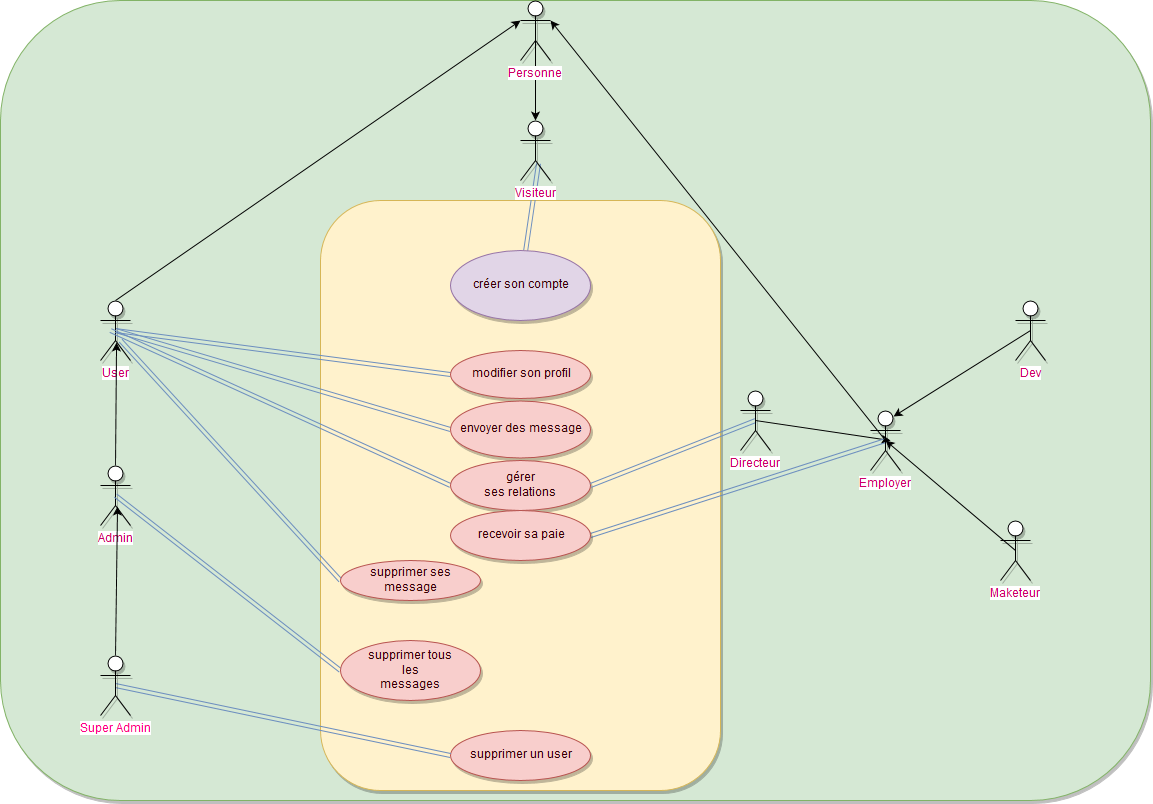

The diagram above was exported from draw.io. Its source (the exported page's mxGraphModel, read from the mxfile embedded in the PNG):
<mxGraphModel dx="1450" dy="747" grid="1" gridSize="10" guides="1" tooltips="1" connect="1" arrows="1" fold="1" page="1" pageScale="1" pageWidth="1169" pageHeight="826" background="#ffffff" math="0" shadow="0">
  <root>
    <mxCell id="0" />
    <mxCell id="1" parent="0" />
    <mxCell id="59" value="" style="rounded=1;whiteSpace=wrap;html=1;shadow=1;labelBackgroundColor=none;strokeColor=#82b366;fillColor=#d5e8d4;fontColor=#CC0066;" parent="1" vertex="1">
      <mxGeometry x="10" y="10" width="1150" height="800" as="geometry" />
    </mxCell>
    <mxCell id="30" value="" style="rounded=1;whiteSpace=wrap;html=1;shadow=1;labelBackgroundColor=none;strokeColor=#d6b656;fillColor=#fff2cc;fontColor=#009999;" parent="1" vertex="1">
      <mxGeometry x="330" y="210" width="400" height="590" as="geometry" />
    </mxCell>
    <mxCell id="42" style="edgeStyle=none;shape=link;rounded=0;html=1;exitX=0.6;exitY=0.717;exitPerimeter=0;labelBackgroundColor=#FFFFFF;jettySize=auto;orthogonalLoop=1;fontColor=#009999;fillColor=#dae8fc;strokeColor=#6c8ebf;" parent="1" source="2" target="6" edge="1">
      <mxGeometry relative="1" as="geometry" />
    </mxCell>
    <mxCell id="2" value="Visiteur&lt;br&gt;" style="shape=umlActor;verticalLabelPosition=bottom;labelBackgroundColor=#ffffff;verticalAlign=top;html=1;shadow=1;strokeColor=#000000;fillColor=#ffffff;fontColor=#CC0066;" parent="1" vertex="1">
      <mxGeometry x="530" y="130" width="30" height="60" as="geometry" />
    </mxCell>
    <mxCell id="43" style="edgeStyle=none;shape=link;rounded=0;html=1;entryX=0;entryY=0.5;labelBackgroundColor=#FFFFFF;jettySize=auto;orthogonalLoop=1;fontColor=#009999;exitX=0.5;exitY=0.5;exitPerimeter=0;fillColor=#dae8fc;strokeColor=#6c8ebf;" parent="1" source="3" target="5" edge="1">
      <mxGeometry relative="1" as="geometry" />
    </mxCell>
    <mxCell id="3" value="User&lt;br&gt;" style="shape=umlActor;verticalLabelPosition=bottom;labelBackgroundColor=#ffffff;verticalAlign=top;html=1;shadow=1;strokeColor=#000000;fillColor=#ffffff;fontColor=#CC0066;" parent="1" vertex="1">
      <mxGeometry x="110" y="310" width="30" height="60" as="geometry" />
    </mxCell>
    <mxCell id="5" value="modifier son profil" style="ellipse;whiteSpace=wrap;html=1;shadow=1;labelBackgroundColor=none;strokeColor=#b85450;fillColor=#f8cecc;fontColor=#330000;" parent="1" vertex="1">
      <mxGeometry x="460" y="360" width="140" height="48" as="geometry" />
    </mxCell>
    <mxCell id="6" value="créer son compte" style="ellipse;whiteSpace=wrap;html=1;shadow=1;labelBackgroundColor=none;strokeColor=#9673a6;fillColor=#e1d5e7;fontColor=#330000;" parent="1" vertex="1">
      <mxGeometry x="460" y="260" width="140" height="70" as="geometry" />
    </mxCell>
    <mxCell id="44" style="edgeStyle=none;shape=link;rounded=0;html=1;exitX=0;exitY=0.5;entryX=0.5;entryY=0.5;entryPerimeter=0;labelBackgroundColor=#FFFFFF;jettySize=auto;orthogonalLoop=1;fontColor=#009999;fillColor=#dae8fc;strokeColor=#6c8ebf;" parent="1" source="7" target="3" edge="1">
      <mxGeometry relative="1" as="geometry" />
    </mxCell>
    <mxCell id="7" value="envoyer des message" style="ellipse;whiteSpace=wrap;html=1;shadow=1;labelBackgroundColor=none;strokeColor=#b85450;fillColor=#f8cecc;fontColor=#330000;" parent="1" vertex="1">
      <mxGeometry x="460" y="410" width="140" height="57" as="geometry" />
    </mxCell>
    <mxCell id="45" style="edgeStyle=none;shape=link;rounded=0;html=1;exitX=0;exitY=0.5;labelBackgroundColor=#FFFFFF;jettySize=auto;orthogonalLoop=1;fontColor=#009999;fillColor=#dae8fc;strokeColor=#6c8ebf;" parent="1" source="10" edge="1">
      <mxGeometry relative="1" as="geometry">
        <mxPoint x="120" y="340" as="targetPoint" />
      </mxGeometry>
    </mxCell>
    <mxCell id="10" value="gérer &lt;br&gt;ses relations&lt;br&gt;" style="ellipse;whiteSpace=wrap;html=1;shadow=1;labelBackgroundColor=none;strokeColor=#b85450;fillColor=#f8cecc;fontColor=#330000;" parent="1" vertex="1">
      <mxGeometry x="460" y="470" width="140" height="50" as="geometry" />
    </mxCell>
    <mxCell id="54" style="edgeStyle=none;shape=link;rounded=0;html=1;exitX=0;exitY=0.5;labelBackgroundColor=#FFFFFF;jettySize=auto;orthogonalLoop=1;fontColor=#009999;fillColor=#dae8fc;strokeColor=#6c8ebf;" parent="1" source="12" edge="1">
      <mxGeometry relative="1" as="geometry">
        <mxPoint x="130" y="350" as="targetPoint" />
      </mxGeometry>
    </mxCell>
    <mxCell id="12" value="supprimer ses message" style="ellipse;whiteSpace=wrap;html=1;shadow=1;labelBackgroundColor=none;strokeColor=#b85450;fillColor=#f8cecc;fontColor=#330000;" parent="1" vertex="1">
      <mxGeometry x="350" y="570" width="140" height="40" as="geometry" />
    </mxCell>
    <mxCell id="13" value="supprimer un user" style="ellipse;whiteSpace=wrap;html=1;shadow=1;labelBackgroundColor=none;strokeColor=#b85450;fillColor=#f8cecc;fontColor=#330000;" parent="1" vertex="1">
      <mxGeometry x="460" y="740" width="140" height="50" as="geometry" />
    </mxCell>
    <mxCell id="38" style="edgeStyle=none;rounded=0;html=1;exitX=0.5;exitY=0;exitPerimeter=0;entryX=0.533;entryY=0.7;entryPerimeter=0;labelBackgroundColor=#FFFFFF;jettySize=auto;orthogonalLoop=1;fontColor=#009999;" parent="1" source="14" target="3" edge="1">
      <mxGeometry relative="1" as="geometry" />
    </mxCell>
    <mxCell id="14" value="Admin&lt;br&gt;" style="shape=umlActor;verticalLabelPosition=bottom;labelBackgroundColor=#ffffff;verticalAlign=top;html=1;shadow=1;strokeColor=#000000;fillColor=#ffffff;fontColor=#CC0066;" parent="1" vertex="1">
      <mxGeometry x="110" y="475" width="30" height="60" as="geometry" />
    </mxCell>
    <mxCell id="37" style="edgeStyle=none;rounded=0;html=1;exitX=0.5;exitY=0;exitPerimeter=0;entryX=0.567;entryY=0.683;entryPerimeter=0;labelBackgroundColor=#FFFFFF;jettySize=auto;orthogonalLoop=1;fontColor=#009999;" parent="1" source="15" target="14" edge="1">
      <mxGeometry relative="1" as="geometry" />
    </mxCell>
    <mxCell id="56" style="edgeStyle=none;shape=link;rounded=0;html=1;exitX=0.5;exitY=0.5;exitPerimeter=0;entryX=0;entryY=0.5;labelBackgroundColor=#FFFFFF;jettySize=auto;orthogonalLoop=1;fontColor=#009999;fillColor=#dae8fc;strokeColor=#6c8ebf;" parent="1" source="15" target="13" edge="1">
      <mxGeometry relative="1" as="geometry" />
    </mxCell>
    <mxCell id="15" value="Super Admin&lt;br&gt;" style="shape=umlActor;verticalLabelPosition=bottom;labelBackgroundColor=#ffffff;verticalAlign=top;html=1;shadow=1;strokeColor=#000000;fillColor=#ffffff;fontColor=#FF0080;" parent="1" vertex="1">
      <mxGeometry x="110" y="665" width="30" height="60" as="geometry" />
    </mxCell>
    <mxCell id="36" style="edgeStyle=none;rounded=0;html=1;exitX=0.5;exitY=0.5;exitPerimeter=0;entryX=0.75;entryY=0.1;entryPerimeter=0;labelBackgroundColor=#FFFFFF;jettySize=auto;orthogonalLoop=1;fontColor=#009999;" parent="1" source="16" target="24" edge="1">
      <mxGeometry relative="1" as="geometry" />
    </mxCell>
    <mxCell id="16" value="Dev&lt;br&gt;" style="shape=umlActor;verticalLabelPosition=bottom;labelBackgroundColor=#ffffff;verticalAlign=top;html=1;shadow=1;strokeColor=#000000;fillColor=#ffffff;fontColor=#CC0066;" parent="1" vertex="1">
      <mxGeometry x="1025" y="310" width="30" height="60" as="geometry" />
    </mxCell>
    <mxCell id="29" style="edgeStyle=orthogonalEdgeStyle;rounded=0;html=1;exitX=0.5;exitY=0.5;exitPerimeter=0;entryX=0.5;entryY=0;entryPerimeter=0;labelBackgroundColor=#FFFFFF;jettySize=auto;orthogonalLoop=1;fontColor=#009999;" parent="1" source="17" target="2" edge="1">
      <mxGeometry relative="1" as="geometry" />
    </mxCell>
    <mxCell id="17" value="Personne&lt;br&gt;" style="shape=umlActor;verticalLabelPosition=bottom;labelBackgroundColor=#ffffff;verticalAlign=top;html=1;shadow=1;strokeColor=#000000;fillColor=#ffffff;fontColor=#CC0066;" parent="1" vertex="1">
      <mxGeometry x="530" y="10" width="30" height="60" as="geometry" />
    </mxCell>
    <mxCell id="46" style="edgeStyle=none;shape=link;rounded=0;html=1;exitX=0.5;exitY=0.5;exitPerimeter=0;entryX=1;entryY=0.5;labelBackgroundColor=#FFFFFF;jettySize=auto;orthogonalLoop=1;fontColor=#009999;fillColor=#dae8fc;strokeColor=#6c8ebf;" parent="1" source="18" target="10" edge="1">
      <mxGeometry relative="1" as="geometry" />
    </mxCell>
    <mxCell id="58" style="edgeStyle=none;rounded=0;html=1;exitX=0.5;exitY=0.5;exitPerimeter=0;labelBackgroundColor=#FFFFFF;jettySize=auto;orthogonalLoop=1;fontColor=#009999;" parent="1" source="18" edge="1">
      <mxGeometry relative="1" as="geometry">
        <mxPoint x="900" y="450" as="targetPoint" />
      </mxGeometry>
    </mxCell>
    <mxCell id="18" value="Directeur" style="shape=umlActor;verticalLabelPosition=bottom;labelBackgroundColor=#ffffff;verticalAlign=top;html=1;shadow=1;strokeColor=#000000;fillColor=#ffffff;fontColor=#CC0066;" parent="1" vertex="1">
      <mxGeometry x="750" y="400" width="30" height="60" as="geometry" />
    </mxCell>
    <mxCell id="51" style="edgeStyle=none;rounded=0;html=1;exitX=0.5;exitY=0.5;exitPerimeter=0;entryX=0.5;entryY=0.5;entryPerimeter=0;labelBackgroundColor=#FFFFFF;jettySize=auto;orthogonalLoop=1;fontColor=#009999;" parent="1" source="19" target="24" edge="1">
      <mxGeometry relative="1" as="geometry" />
    </mxCell>
    <mxCell id="19" value="Maketeur" style="shape=umlActor;verticalLabelPosition=bottom;labelBackgroundColor=#ffffff;verticalAlign=top;html=1;shadow=1;strokeColor=#000000;fillColor=#ffffff;fontColor=#CC0066;" parent="1" vertex="1">
      <mxGeometry x="1010" y="530" width="30" height="60" as="geometry" />
    </mxCell>
    <mxCell id="53" style="edgeStyle=none;shape=link;rounded=0;html=1;exitX=0.5;exitY=0.5;exitPerimeter=0;entryX=1;entryY=0.5;labelBackgroundColor=#FFFFFF;jettySize=auto;orthogonalLoop=1;fontColor=#009999;fillColor=#dae8fc;strokeColor=#6c8ebf;" parent="1" source="24" target="33" edge="1">
      <mxGeometry relative="1" as="geometry" />
    </mxCell>
    <mxCell id="24" value="Employer" style="shape=umlActor;verticalLabelPosition=bottom;labelBackgroundColor=#ffffff;verticalAlign=top;html=1;shadow=1;strokeColor=#000000;fillColor=#ffffff;fontColor=#CC0066;" parent="1" vertex="1">
      <mxGeometry x="880" y="420" width="30" height="60" as="geometry" />
    </mxCell>
    <mxCell id="55" style="edgeStyle=none;shape=link;rounded=0;html=1;exitX=0;exitY=0.5;entryX=0.5;entryY=0.5;entryPerimeter=0;labelBackgroundColor=#FFFFFF;jettySize=auto;orthogonalLoop=1;fontColor=#009999;fillColor=#dae8fc;strokeColor=#6c8ebf;" parent="1" source="32" target="14" edge="1">
      <mxGeometry relative="1" as="geometry" />
    </mxCell>
    <mxCell id="32" value="supprimer tous&lt;br&gt;les&lt;br&gt;messages" style="ellipse;whiteSpace=wrap;html=1;shadow=1;labelBackgroundColor=none;strokeColor=#b85450;fillColor=#f8cecc;fontColor=#330000;" parent="1" vertex="1">
      <mxGeometry x="350" y="650" width="140" height="60" as="geometry" />
    </mxCell>
    <mxCell id="33" value="recevoir sa paie" style="ellipse;whiteSpace=wrap;html=1;shadow=1;labelBackgroundColor=none;strokeColor=#b85450;fillColor=#f8cecc;fontColor=#330000;" parent="1" vertex="1">
      <mxGeometry x="460" y="520" width="140" height="50" as="geometry" />
    </mxCell>
    <mxCell id="40" value="" style="endArrow=classic;html=1;labelBackgroundColor=#FFFFFF;fontColor=#009999;entryX=0;entryY=0.3333333333333333;entryPerimeter=0;exitX=0.5;exitY=0;exitPerimeter=0;" parent="1" source="3" target="17" edge="1">
      <mxGeometry width="50" height="50" relative="1" as="geometry">
        <mxPoint x="90" y="870" as="sourcePoint" />
        <mxPoint x="140" y="820" as="targetPoint" />
      </mxGeometry>
    </mxCell>
    <mxCell id="41" value="" style="endArrow=classic;html=1;labelBackgroundColor=#FFFFFF;fontColor=#009999;entryX=1;entryY=0.3333333333333333;entryPerimeter=0;exitX=0.5;exitY=0.5;exitPerimeter=0;" parent="1" source="24" target="17" edge="1">
      <mxGeometry width="50" height="50" relative="1" as="geometry">
        <mxPoint x="90" y="870" as="sourcePoint" />
        <mxPoint x="140" y="820" as="targetPoint" />
      </mxGeometry>
    </mxCell>
  </root>
</mxGraphModel>